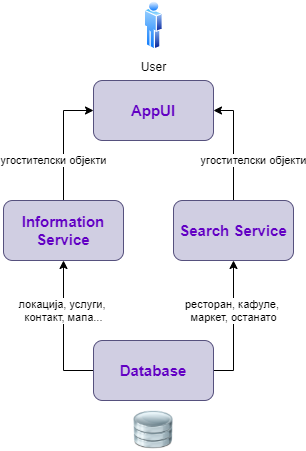

The diagram above was exported from draw.io. Its source (the exported page's mxGraphModel, read from the mxfile embedded in the PNG):
<mxGraphModel dx="1038" dy="548" grid="1" gridSize="10" guides="1" tooltips="1" connect="1" arrows="1" fold="1" page="1" pageScale="1" pageWidth="850" pageHeight="1100" math="0" shadow="0">
  <root>
    <mxCell id="0" />
    <mxCell id="1" parent="0" />
    <mxCell id="XT4YJs2VD6lK464uLOid-1" value="&lt;b&gt;&lt;font style=&quot;font-size: 15px&quot; color=&quot;#6200c4&quot;&gt;AppUI&lt;/font&gt;&lt;/b&gt;" style="rounded=1;whiteSpace=wrap;html=1;fillColor=#d0cee2;strokeColor=#56517e;" parent="1" vertex="1">
      <mxGeometry x="340" y="100" width="120" height="60" as="geometry" />
    </mxCell>
    <mxCell id="XT4YJs2VD6lK464uLOid-7" value="угостителски објекти" style="edgeStyle=orthogonalEdgeStyle;rounded=0;orthogonalLoop=1;jettySize=auto;html=1;exitX=0.5;exitY=0;exitDx=0;exitDy=0;entryX=1;entryY=0.5;entryDx=0;entryDy=0;" parent="1" source="XT4YJs2VD6lK464uLOid-2" target="XT4YJs2VD6lK464uLOid-1" edge="1">
      <mxGeometry x="-0.2727" y="-20" relative="1" as="geometry">
        <mxPoint as="offset" />
      </mxGeometry>
    </mxCell>
    <mxCell id="XT4YJs2VD6lK464uLOid-2" value="&lt;font color=&quot;#6200c4&quot;&gt;&lt;span style=&quot;font-size: 15px&quot;&gt;&lt;b&gt;Search Service&lt;/b&gt;&lt;/span&gt;&lt;/font&gt;" style="rounded=1;whiteSpace=wrap;html=1;fillColor=#d0cee2;strokeColor=#56517e;" parent="1" vertex="1">
      <mxGeometry x="420" y="220" width="120" height="60" as="geometry" />
    </mxCell>
    <mxCell id="XT4YJs2VD6lK464uLOid-6" value="угостителски објекти" style="edgeStyle=orthogonalEdgeStyle;rounded=0;orthogonalLoop=1;jettySize=auto;html=1;entryX=0;entryY=0.5;entryDx=0;entryDy=0;" parent="1" source="XT4YJs2VD6lK464uLOid-4" target="XT4YJs2VD6lK464uLOid-1" edge="1">
      <mxGeometry x="-0.3333" y="10" relative="1" as="geometry">
        <mxPoint as="offset" />
      </mxGeometry>
    </mxCell>
    <mxCell id="XT4YJs2VD6lK464uLOid-4" value="&lt;font color=&quot;#6200c4&quot;&gt;&lt;span style=&quot;font-size: 15px&quot;&gt;&lt;b&gt;Information&lt;br&gt;Service&lt;br&gt;&lt;/b&gt;&lt;/span&gt;&lt;/font&gt;" style="rounded=1;whiteSpace=wrap;html=1;fillColor=#d0cee2;strokeColor=#56517e;" parent="1" vertex="1">
      <mxGeometry x="250" y="220" width="120" height="60" as="geometry" />
    </mxCell>
    <mxCell id="XT4YJs2VD6lK464uLOid-13" value="локација, услуги, &lt;br&gt;контакт, мапа..." style="edgeStyle=orthogonalEdgeStyle;rounded=0;orthogonalLoop=1;jettySize=auto;html=1;exitX=0;exitY=0.5;exitDx=0;exitDy=0;entryX=0.5;entryY=1;entryDx=0;entryDy=0;" parent="1" source="XT4YJs2VD6lK464uLOid-8" target="XT4YJs2VD6lK464uLOid-4" edge="1">
      <mxGeometry x="0.2857" relative="1" as="geometry">
        <mxPoint as="offset" />
      </mxGeometry>
    </mxCell>
    <mxCell id="XT4YJs2VD6lK464uLOid-14" value="ресторан, кафуле, &lt;br&gt;маркет, останато" style="edgeStyle=orthogonalEdgeStyle;rounded=0;orthogonalLoop=1;jettySize=auto;html=1;exitX=1;exitY=0.5;exitDx=0;exitDy=0;" parent="1" source="XT4YJs2VD6lK464uLOid-8" target="XT4YJs2VD6lK464uLOid-2" edge="1">
      <mxGeometry x="0.2308" relative="1" as="geometry">
        <mxPoint as="offset" />
      </mxGeometry>
    </mxCell>
    <mxCell id="XT4YJs2VD6lK464uLOid-8" value="&lt;font color=&quot;#6200c4&quot;&gt;&lt;span style=&quot;font-size: 15px&quot;&gt;&lt;b&gt;Database&lt;/b&gt;&lt;/span&gt;&lt;/font&gt;" style="rounded=1;whiteSpace=wrap;html=1;fillColor=#d0cee2;strokeColor=#56517e;" parent="1" vertex="1">
      <mxGeometry x="340" y="360" width="120" height="60" as="geometry" />
    </mxCell>
    <mxCell id="XT4YJs2VD6lK464uLOid-15" value="User" style="aspect=fixed;perimeter=ellipsePerimeter;html=1;align=center;shadow=0;dashed=0;spacingTop=3;image;image=img/lib/active_directory/user.svg;" parent="1" vertex="1">
      <mxGeometry x="390.75" y="20" width="18.5" height="50" as="geometry" />
    </mxCell>
    <mxCell id="XT4YJs2VD6lK464uLOid-16" value="" style="shape=image;html=1;verticalAlign=top;verticalLabelPosition=bottom;labelBackgroundColor=#ffffff;imageAspect=0;aspect=fixed;image=https://cdn4.iconfinder.com/data/icons/imod/128/Harware/iDatabase.png" parent="1" vertex="1">
      <mxGeometry x="380" y="430" width="40" height="40" as="geometry" />
    </mxCell>
  </root>
</mxGraphModel>